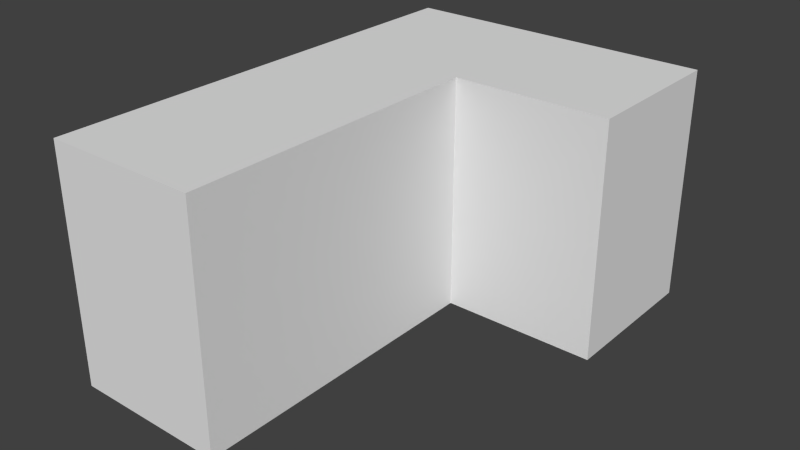 # Source: building_v3.blend  (saved by Blender 2.69.0; exported with 4.5.12 LTS)
import bpy
from mathutils import Matrix  # noqa: F401  (used for matrix-valued properties, if any)

bpy.ops.wm.read_factory_settings(use_empty=True)
scene = bpy.context.scene
scene.name = 'Scene'

# ---- collections
col_collection_1 = bpy.data.collections.new('Collection 1'); scene.collection.children.link(col_collection_1)

# ---- materials (node trees are filled in below, after node groups)
mat_material = bpy.data.materials.new('Material')
mat_material.alpha_threshold = 0.0
mat_material.use_transparent_shadow = False
mat_material.roughness = 0.5
mat_material.line_color = (0.0, 0.0, 0.0, 1.0)

# ---- material node trees

# ---- world
world_world = bpy.data.worlds.new('World'); scene.world = world_world
world_world.color = (0.05088, 0.05088, 0.05088)
world_world.use_sun_shadow = False
world_world.sun_shadow_jitter_overblur = 0.0
world_world.cycles.sampling_method = 'MANUAL'
world_world.cycles.sample_map_resolution = 256

# ---- meshes
me_cube = bpy.data.meshes.new('Cube')
me_cube.from_pydata([(1.0, 3.0, 0.0), (1.0, -3.0, 0.0), (-1.0, -3.0, 0.0), (-1.0, 3.0, 0.0), (1.0, 3.0, 3.0), (1.0, -3.0, 3.0), (-1.0, -3.0, 3.0), (-1.0, 3.0, 3.0), (1.0, 1.0, 0.0), (-1.0, 1.0, 0.0), (1.0, 1.0, 3.0), (-1.0, 1.0, 3.0), (3.0, 3.0, -2.384e-07), (3.0, 3.0, 3.0), (3.0, 1.0, -2.384e-07), (3.0, 1.0, 3.0)], [], [(8, 1, 2, 9), (10, 11, 6, 5), (8, 10, 5, 1), (1, 5, 6, 2), (9, 11, 7, 3), (4, 0, 3, 7), (0, 8, 9, 3), (4, 7, 11, 10), (4, 10, 15, 13), (2, 6, 11, 9), (12, 13, 15, 14), (10, 8, 14, 15), (8, 0, 12, 14), (0, 4, 13, 12)])
_uv = me_cube.uv_layers.new(name='UVMap')
_uv.uv.foreach_set('vector', [0.7264, 0.545, 0.3637, 0.545, 0.3637, 0.3637, 0.7264, 0.3637, 0.3637, 0.0003199, 0.545, 0.0003199, 0.545, 0.363, 0.3637, 0.363, 0.363, 0.0003199, 0.363, 0.2723, 0.0003199, 0.2723, 0.00032, 0.0003199, 0.727, 0.0003199, 0.727, 0.2723, 0.5457, 0.2723, 0.5457, 0.00032, 0.727, 0.5457, 0.727, 0.8177, 0.5457, 0.8177, 0.5457, 0.5457, 0.999, 0.545, 0.727, 0.545, 0.727, 0.3637, 0.999, 0.3637, 0.363, 0.9997, 0.1817, 0.9997, 0.1817, 0.8183, 0.363, 0.8183, 0.909, 0.727, 0.7277, 0.727, 0.7277, 0.5457, 0.909, 0.5457, 0.9997, 0.9997, 0.8183, 0.9997, 0.8183, 0.8183, 0.9997, 0.8183, 0.0003199, 0.545, 0.0003199, 0.273, 0.363, 0.273, 0.363, 0.545, 0.545, 0.5457, 0.545, 0.8177, 0.3637, 0.8177, 0.3637, 0.5457, 0.1817, 0.8177, 0.1817, 0.5457, 0.363, 0.5457, 0.363, 0.8177, 0.7277, 0.091, 0.909, 0.091, 0.909, 0.2723, 0.7277, 0.2723, 0.8177, 0.9997, 0.5457, 0.9997, 0.5457, 0.8183, 0.8177, 0.8183])
me_cube.materials.append(mat_material)
me_cube.use_remesh_preserve_volume = False
me_cube.use_remesh_preserve_attributes = False
me_cube.use_mirror_vertex_groups = False
me_cube.update()

# ---- objects
ob_cube = bpy.data.objects.new('Cube', me_cube)

# ---- transforms, parenting, visibility, modifiers, constraints
ob_cube.location = (0.0, 0.0, 0.0)
ob_cube.lock_rotations_4d = False
ob_cube.empty_display_type = 'ARROWS'
ob_cube.lineart.crease_threshold = 0.0

# ---- collection membership
col_collection_1.objects.link(ob_cube)

# ---- scene / render settings (as saved in the file)
scene.frame_start = 1; scene.frame_end = 250; scene.frame_set(1)
scene.render.engine = 'BLENDER_EEVEE_NEXT'
scene.render.image_settings.compression = 90
scene.render.resolution_percentage = 50
scene.render.dither_intensity = 0.0
scene.cycles.use_denoising = False
scene.cycles.samples = 10
scene.cycles.sampling_pattern = 'TABULATED_SOBOL'
scene.cycles.light_sampling_threshold = 0.0
scene.cycles.use_adaptive_sampling = False
scene.cycles.use_light_tree = False
scene.cycles.blur_glossy = 0.0
scene.cycles.volume_bounces = 1
scene.cycles.pixel_filter_type = 'GAUSSIAN'
scene.cycles.sample_clamp_indirect = 0.0
scene.view_settings.view_transform = 'Standard'
bpy.context.view_layer.update()

# ---- added for rendering (the .blend has no active camera and no usable light): camera, sun
cam_auto = bpy.data.cameras.new('AutoCamera')
cam_auto.lens = 50.0
cam_auto.sensor_width = 36.0
cam_auto.clip_end = 1000.0
ob_auto_camera = bpy.data.objects.new('AutoCamera', cam_auto)
scene.collection.objects.link(ob_auto_camera)
ob_auto_camera.location = (8.22624, -8.67148, 7.28099)
ob_auto_camera.rotation_euler = (1.09748, -7.21219e-08, 0.694738)
scene.camera = ob_auto_camera
light_auto_sun = bpy.data.lights.new('AutoSun', 'SUN')
light_auto_sun.energy = 3.0
light_auto_sun.angle = 0.0523599
ob_auto_sun = bpy.data.objects.new('AutoSun', light_auto_sun)
scene.collection.objects.link(ob_auto_sun)
ob_auto_sun.rotation_euler = (0.872665, 0.174533, 0.523599)
bpy.context.view_layer.update()
